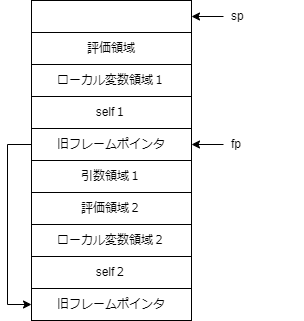

The diagram above was exported from draw.io. Its source (the exported page's mxGraphModel, read from the mxfile embedded in the PNG):
<mxGraphModel dx="1036" dy="606" grid="1" gridSize="8" guides="1" tooltips="1" connect="1" arrows="1" fold="1" page="1" pageScale="1" pageWidth="827" pageHeight="1169" math="0" shadow="0">
  <root>
    <mxCell id="0" />
    <mxCell id="1" parent="0" />
    <mxCell id="ZfCai-Q01_bB9SJioKq6-1" value="" style="rounded=0;whiteSpace=wrap;html=1;" vertex="1" parent="1">
      <mxGeometry x="32" y="32" width="160" height="32" as="geometry" />
    </mxCell>
    <mxCell id="ZfCai-Q01_bB9SJioKq6-2" value="評価領域" style="rounded=0;whiteSpace=wrap;html=1;" vertex="1" parent="1">
      <mxGeometry x="32" y="64" width="160" height="32" as="geometry" />
    </mxCell>
    <mxCell id="ZfCai-Q01_bB9SJioKq6-3" value="ローカル変数領域１" style="rounded=0;whiteSpace=wrap;html=1;" vertex="1" parent="1">
      <mxGeometry x="32" y="96" width="160" height="32" as="geometry" />
    </mxCell>
    <mxCell id="ZfCai-Q01_bB9SJioKq6-4" value="self１" style="rounded=0;whiteSpace=wrap;html=1;" vertex="1" parent="1">
      <mxGeometry x="32" y="128" width="160" height="32" as="geometry" />
    </mxCell>
    <mxCell id="ZfCai-Q01_bB9SJioKq6-5" value="旧フレームポインタ" style="rounded=0;whiteSpace=wrap;html=1;" vertex="1" parent="1">
      <mxGeometry x="32" y="160" width="160" height="32" as="geometry" />
    </mxCell>
    <mxCell id="ZfCai-Q01_bB9SJioKq6-6" value="引数領域１" style="rounded=0;whiteSpace=wrap;html=1;" vertex="1" parent="1">
      <mxGeometry x="32" y="192" width="160" height="32" as="geometry" />
    </mxCell>
    <mxCell id="ZfCai-Q01_bB9SJioKq6-7" value="ローカル変数領域２" style="rounded=0;whiteSpace=wrap;html=1;" vertex="1" parent="1">
      <mxGeometry x="32" y="256" width="160" height="32" as="geometry" />
    </mxCell>
    <mxCell id="ZfCai-Q01_bB9SJioKq6-8" value="self２" style="rounded=0;whiteSpace=wrap;html=1;" vertex="1" parent="1">
      <mxGeometry x="32" y="288" width="160" height="32" as="geometry" />
    </mxCell>
    <mxCell id="ZfCai-Q01_bB9SJioKq6-9" value="旧フレームポインタ" style="rounded=0;whiteSpace=wrap;html=1;" vertex="1" parent="1">
      <mxGeometry x="32" y="320" width="160" height="32" as="geometry" />
    </mxCell>
    <mxCell id="ZfCai-Q01_bB9SJioKq6-10" value="評価領域２" style="rounded=0;whiteSpace=wrap;html=1;" vertex="1" parent="1">
      <mxGeometry x="32" y="224" width="160" height="32" as="geometry" />
    </mxCell>
    <mxCell id="ZfCai-Q01_bB9SJioKq6-11" value="fp" style="text;html=1;strokeColor=none;fillColor=none;align=left;verticalAlign=middle;whiteSpace=wrap;rounded=0;spacingLeft=4;spacing=4;" vertex="1" parent="1">
      <mxGeometry x="224" y="160" width="80" height="32" as="geometry" />
    </mxCell>
    <mxCell id="ZfCai-Q01_bB9SJioKq6-12" value="" style="endArrow=classic;html=1;rounded=0;entryX=1;entryY=0.5;entryDx=0;entryDy=0;" edge="1" parent="1" source="ZfCai-Q01_bB9SJioKq6-11" target="ZfCai-Q01_bB9SJioKq6-5">
      <mxGeometry width="50" height="50" relative="1" as="geometry">
        <mxPoint x="368" y="378" as="sourcePoint" />
        <mxPoint x="200" y="144" as="targetPoint" />
      </mxGeometry>
    </mxCell>
    <mxCell id="ZfCai-Q01_bB9SJioKq6-13" value="" style="endArrow=classic;html=1;rounded=0;entryX=0;entryY=0.5;entryDx=0;entryDy=0;exitX=0;exitY=0.5;exitDx=0;exitDy=0;edgeStyle=orthogonalEdgeStyle;" edge="1" parent="1" source="ZfCai-Q01_bB9SJioKq6-5" target="ZfCai-Q01_bB9SJioKq6-9">
      <mxGeometry width="50" height="50" relative="1" as="geometry">
        <mxPoint x="368" y="378" as="sourcePoint" />
        <mxPoint x="418" y="328" as="targetPoint" />
        <Array as="points">
          <mxPoint x="8" y="176" />
          <mxPoint x="8" y="336" />
        </Array>
      </mxGeometry>
    </mxCell>
    <mxCell id="ZfCai-Q01_bB9SJioKq6-14" value="sp" style="text;html=1;strokeColor=none;fillColor=none;align=left;verticalAlign=middle;whiteSpace=wrap;rounded=0;spacingLeft=4;spacing=4;" vertex="1" parent="1">
      <mxGeometry x="224" y="32" width="80" height="32" as="geometry" />
    </mxCell>
    <mxCell id="ZfCai-Q01_bB9SJioKq6-15" value="" style="endArrow=classic;html=1;rounded=0;" edge="1" parent="1" source="ZfCai-Q01_bB9SJioKq6-14">
      <mxGeometry width="50" height="50" relative="1" as="geometry">
        <mxPoint x="368" y="250" as="sourcePoint" />
        <mxPoint x="192" y="48" as="targetPoint" />
      </mxGeometry>
    </mxCell>
  </root>
</mxGraphModel>